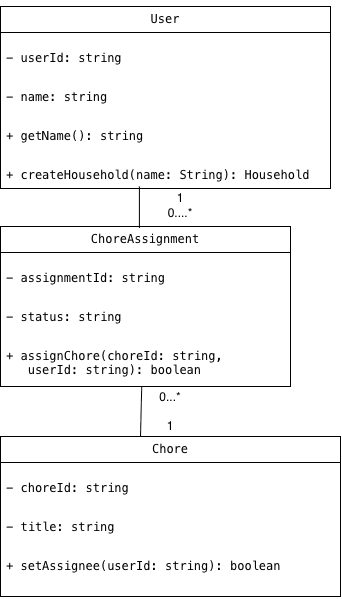

The diagram above was exported from draw.io. Its source (the exported page's mxGraphModel, read from the mxfile embedded in the PNG):
<mxGraphModel dx="567" dy="497" grid="1" gridSize="10" guides="1" tooltips="1" connect="1" arrows="1" fold="1" page="1" pageScale="1" pageWidth="850" pageHeight="1100" math="0" shadow="0">
  <root>
    <mxCell id="0" />
    <mxCell id="1" parent="0" />
    <mxCell id="xDDRkZuBM7fd8_dzThbw-67" parent="1" style="swimlane;fontStyle=0;childLayout=stackLayout;horizontal=1;startSize=26;fillColor=none;horizontalStack=0;resizeParent=1;resizeParentMax=0;resizeLast=0;collapsible=1;marginBottom=0;whiteSpace=wrap;html=1;" value="&lt;pre dir=&quot;ltr&quot;&gt;User&lt;/pre&gt;" vertex="1">
      <mxGeometry height="182" width="330" x="250" y="20" as="geometry" />
    </mxCell>
    <mxCell id="xDDRkZuBM7fd8_dzThbw-68" parent="xDDRkZuBM7fd8_dzThbw-67" style="text;strokeColor=none;fillColor=none;align=left;verticalAlign=top;spacingLeft=4;spacingRight=4;overflow=hidden;rotatable=0;points=[[0,0.5],[1,0.5]];portConstraint=eastwest;whiteSpace=wrap;html=1;" value="&lt;pre dir=&quot;ltr&quot;&gt;&lt;code&gt;- userId: string&lt;/code&gt;&lt;/pre&gt;" vertex="1">
      <mxGeometry height="39" width="330" y="26" as="geometry" />
    </mxCell>
    <mxCell id="xDDRkZuBM7fd8_dzThbw-69" parent="xDDRkZuBM7fd8_dzThbw-67" style="text;strokeColor=none;fillColor=none;align=left;verticalAlign=top;spacingLeft=4;spacingRight=4;overflow=hidden;rotatable=0;points=[[0,0.5],[1,0.5]];portConstraint=eastwest;whiteSpace=wrap;html=1;" value="&lt;pre dir=&quot;ltr&quot;&gt;&lt;code&gt;- name: string&lt;/code&gt;&lt;/pre&gt;" vertex="1">
      <mxGeometry height="39" width="330" y="65" as="geometry" />
    </mxCell>
    <mxCell id="xDDRkZuBM7fd8_dzThbw-70" parent="xDDRkZuBM7fd8_dzThbw-67" style="text;strokeColor=none;fillColor=none;align=left;verticalAlign=top;spacingLeft=4;spacingRight=4;overflow=hidden;rotatable=0;points=[[0,0.5],[1,0.5]];portConstraint=eastwest;whiteSpace=wrap;html=1;" value="&lt;pre dir=&quot;ltr&quot;&gt;&lt;code&gt;+ getName(): string&lt;/code&gt;&lt;/pre&gt;" vertex="1">
      <mxGeometry height="39" width="330" y="104" as="geometry" />
    </mxCell>
    <mxCell id="xDDRkZuBM7fd8_dzThbw-101" parent="xDDRkZuBM7fd8_dzThbw-67" style="text;strokeColor=none;fillColor=none;align=left;verticalAlign=top;spacingLeft=4;spacingRight=4;overflow=hidden;rotatable=0;points=[[0,0.5],[1,0.5]];portConstraint=eastwest;whiteSpace=wrap;html=1;" value="&lt;pre dir=&quot;ltr&quot;&gt;&lt;code&gt;+ createHousehold(name: String): Household&lt;/code&gt;&lt;/pre&gt;" vertex="1">
      <mxGeometry height="39" width="330" y="143" as="geometry" />
    </mxCell>
    <mxCell id="xDDRkZuBM7fd8_dzThbw-75" parent="1" style="swimlane;fontStyle=0;childLayout=stackLayout;horizontal=1;startSize=26;fillColor=none;horizontalStack=0;resizeParent=1;resizeParentMax=0;resizeLast=0;collapsible=1;marginBottom=0;whiteSpace=wrap;html=1;" value="&lt;pre dir=&quot;ltr&quot;&gt;ChoreAssignment&lt;/pre&gt;" vertex="1">
      <mxGeometry height="160" width="290" x="250" y="240" as="geometry" />
    </mxCell>
    <mxCell id="xDDRkZuBM7fd8_dzThbw-76" parent="xDDRkZuBM7fd8_dzThbw-75" style="text;strokeColor=none;fillColor=none;align=left;verticalAlign=top;spacingLeft=4;spacingRight=4;overflow=hidden;rotatable=0;points=[[0,0.5],[1,0.5]];portConstraint=eastwest;whiteSpace=wrap;html=1;" value="&lt;pre dir=&quot;ltr&quot;&gt;&lt;code&gt;- assignmentId: string&lt;/code&gt;&lt;/pre&gt;" vertex="1">
      <mxGeometry height="39" width="290" y="26" as="geometry" />
    </mxCell>
    <mxCell id="xDDRkZuBM7fd8_dzThbw-77" parent="xDDRkZuBM7fd8_dzThbw-75" style="text;strokeColor=none;fillColor=none;align=left;verticalAlign=top;spacingLeft=4;spacingRight=4;overflow=hidden;rotatable=0;points=[[0,0.5],[1,0.5]];portConstraint=eastwest;whiteSpace=wrap;html=1;" value="&lt;pre dir=&quot;ltr&quot;&gt;&lt;code&gt;- status: string&lt;/code&gt;&lt;/pre&gt;" vertex="1">
      <mxGeometry height="39" width="290" y="65" as="geometry" />
    </mxCell>
    <mxCell id="xDDRkZuBM7fd8_dzThbw-78" parent="xDDRkZuBM7fd8_dzThbw-75" style="text;strokeColor=none;fillColor=none;align=left;verticalAlign=top;spacingLeft=4;spacingRight=4;overflow=hidden;rotatable=0;points=[[0,0.5],[1,0.5]];portConstraint=eastwest;whiteSpace=wrap;html=1;" value="&lt;pre dir=&quot;ltr&quot;&gt;&lt;code&gt;+ assignChore(choreId: string,&lt;br&gt;   userId: string): boolean&lt;/code&gt;&lt;/pre&gt;" vertex="1">
      <mxGeometry height="56" width="290" y="104" as="geometry" />
    </mxCell>
    <mxCell id="xDDRkZuBM7fd8_dzThbw-79" parent="1" style="swimlane;fontStyle=0;childLayout=stackLayout;horizontal=1;startSize=26;fillColor=none;horizontalStack=0;resizeParent=1;resizeParentMax=0;resizeLast=0;collapsible=1;marginBottom=0;whiteSpace=wrap;html=1;" value="&lt;pre dir=&quot;ltr&quot;&gt;&lt;code&gt;Chore&lt;/code&gt;&lt;/pre&gt;" vertex="1">
      <mxGeometry height="160" width="340" x="250" y="450" as="geometry" />
    </mxCell>
    <mxCell id="xDDRkZuBM7fd8_dzThbw-80" parent="xDDRkZuBM7fd8_dzThbw-79" style="text;strokeColor=none;fillColor=none;align=left;verticalAlign=top;spacingLeft=4;spacingRight=4;overflow=hidden;rotatable=0;points=[[0,0.5],[1,0.5]];portConstraint=eastwest;whiteSpace=wrap;html=1;" value="&lt;pre dir=&quot;ltr&quot;&gt;&lt;code&gt;- choreId: string&lt;/code&gt;&lt;/pre&gt;" vertex="1">
      <mxGeometry height="39" width="340" y="26" as="geometry" />
    </mxCell>
    <mxCell id="xDDRkZuBM7fd8_dzThbw-81" parent="xDDRkZuBM7fd8_dzThbw-79" style="text;strokeColor=none;fillColor=none;align=left;verticalAlign=top;spacingLeft=4;spacingRight=4;overflow=hidden;rotatable=0;points=[[0,0.5],[1,0.5]];portConstraint=eastwest;whiteSpace=wrap;html=1;" value="&lt;pre dir=&quot;ltr&quot;&gt;&lt;code&gt;- title: string&lt;/code&gt;&lt;/pre&gt;" vertex="1">
      <mxGeometry height="39" width="340" y="65" as="geometry" />
    </mxCell>
    <mxCell id="xDDRkZuBM7fd8_dzThbw-82" parent="xDDRkZuBM7fd8_dzThbw-79" style="text;strokeColor=none;fillColor=none;align=left;verticalAlign=top;spacingLeft=4;spacingRight=4;overflow=hidden;rotatable=0;points=[[0,0.5],[1,0.5]];portConstraint=eastwest;whiteSpace=wrap;html=1;" value="&lt;pre dir=&quot;ltr&quot;&gt;&lt;code&gt;+ setAssignee(userId: string): boolean&lt;/code&gt;&lt;/pre&gt;" vertex="1">
      <mxGeometry height="56" width="340" y="104" as="geometry" />
    </mxCell>
    <mxCell id="xDDRkZuBM7fd8_dzThbw-84" edge="1" parent="1" source="xDDRkZuBM7fd8_dzThbw-75" style="endArrow=none;html=1;rounded=0;exitX=0.479;exitY=0.009;exitDx=0;exitDy=0;exitPerimeter=0;" value="">
      <mxGeometry height="50" relative="1" width="50" as="geometry">
        <mxPoint x="340" y="220" as="sourcePoint" />
        <mxPoint x="388.91" y="200" as="targetPoint" />
      </mxGeometry>
    </mxCell>
    <mxCell id="xDDRkZuBM7fd8_dzThbw-83" edge="1" parent="1" source="xDDRkZuBM7fd8_dzThbw-90" style="endArrow=none;html=1;rounded=0;exitX=0;exitY=1;exitDx=0;exitDy=0;" value="">
      <mxGeometry height="50" relative="1" width="50" as="geometry">
        <mxPoint x="340" y="480" as="sourcePoint" />
        <mxPoint x="391.23" y="400" as="targetPoint" />
      </mxGeometry>
    </mxCell>
    <mxCell id="xDDRkZuBM7fd8_dzThbw-89" parent="1" style="text;html=1;whiteSpace=wrap;strokeColor=none;fillColor=none;align=center;verticalAlign=middle;rounded=0;" value="1&lt;div&gt;&lt;span style=&quot;background-color: transparent; color: light-dark(rgb(0, 0, 0), rgb(255, 255, 255));&quot;&gt;0....*&lt;/span&gt;&lt;/div&gt;" vertex="1">
      <mxGeometry height="17" width="40" x="410" y="210" as="geometry" />
    </mxCell>
    <mxCell id="xDDRkZuBM7fd8_dzThbw-90" parent="1" style="text;html=1;whiteSpace=wrap;strokeColor=none;fillColor=none;align=center;verticalAlign=middle;rounded=0;" value="0...*&lt;div&gt;&lt;br&gt;&lt;div&gt;1&lt;/div&gt;&lt;/div&gt;" vertex="1">
      <mxGeometry height="50" width="60" x="390" y="400" as="geometry" />
    </mxCell>
  </root>
</mxGraphModel>